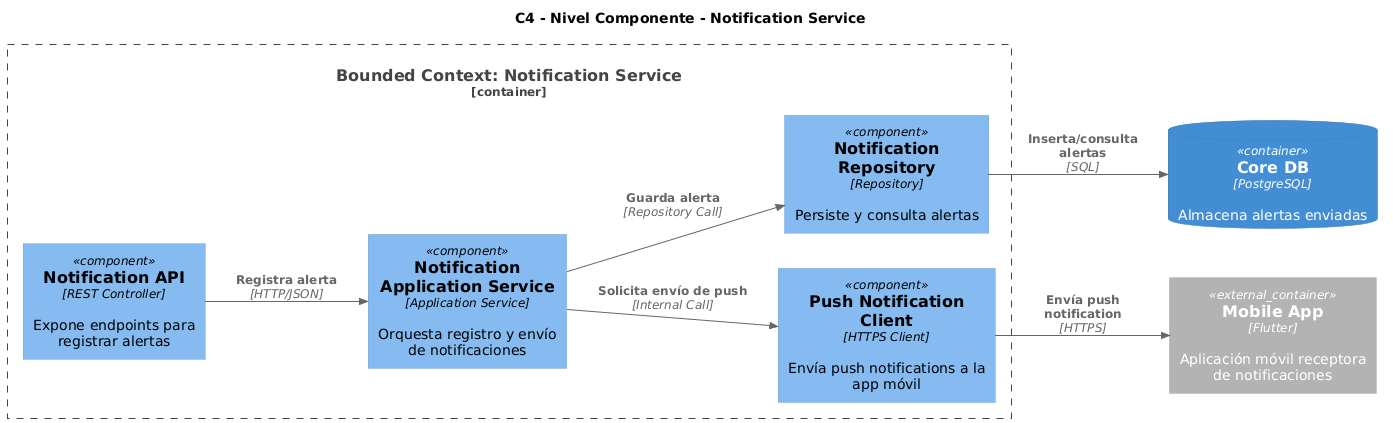

The diagram above was rendered by PlantUML. Its source (embedded in the PNG):
@startuml
!include https://raw.githubusercontent.com/plantuml-stdlib/C4-PlantUML/master/C4_Component.puml

title C4 - Nivel Componente - Notification Service

LAYOUT_LEFT_RIGHT()

Container_Boundary(notification_service, "Bounded Context: Notification Service") {
	Component(notification_api, "Notification API", "REST Controller", "Expone endpoints para registrar alertas")
	Component(notification_app_service, "Notification Application Service", "Application Service", "Orquesta registro y envío de notificaciones")
	Component(notification_repo, "Notification Repository", "Repository", "Persiste y consulta alertas")
	Component(push_notification_client, "Push Notification Client", "HTTPS Client", "Envía push notifications a la app móvil")
}

ContainerDb(core_db, "Core DB", "PostgreSQL", "Almacena alertas enviadas")
Container_Ext(mobile_app, "Mobile App", "Flutter", "Aplicación móvil receptora de notificaciones")

Rel(notification_api, notification_app_service, "Registra alerta", "HTTP/JSON")
Rel(notification_app_service, notification_repo, "Guarda alerta", "Repository Call")
Rel(notification_repo, core_db, "Inserta/consulta alertas", "SQL")
Rel(notification_app_service, push_notification_client, "Solicita envío de push", "Internal Call")
Rel(push_notification_client, mobile_app, "Envía push notification", "HTTPS")
@enduml